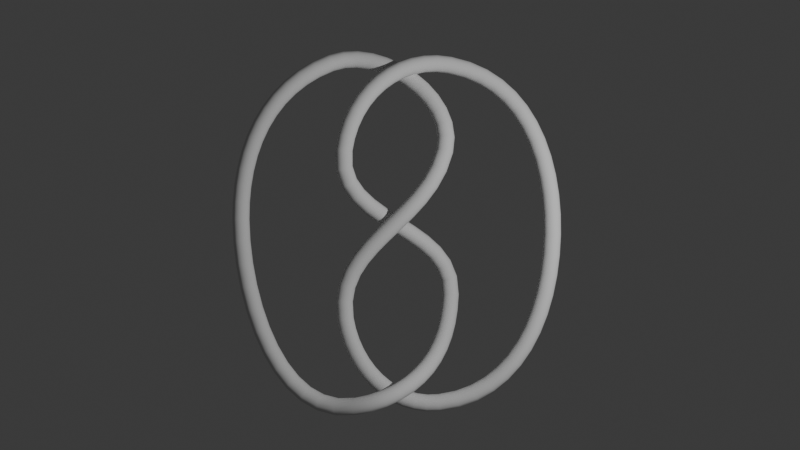 # Source: trefoil.blend  (saved by Blender 4.5.90; exported with 4.5.12 LTS)
import bpy
from mathutils import Matrix  # noqa: F401  (used for matrix-valued properties, if any)

bpy.ops.wm.read_factory_settings(use_empty=True)
scene = bpy.context.scene
scene.name = 'Scene'

# ---- collections
col_collection = bpy.data.collections.new('Collection'); scene.collection.children.link(col_collection)

# ---- world
world_world = bpy.data.worlds.new('World'); scene.world = world_world
world_world.use_nodes = True; world_world.node_tree.nodes.clear()
_N = world_world.node_tree.nodes; _L = world_world.node_tree.links
n0 = _N.new('ShaderNodeOutputWorld'); n0.name = 'World Output'; n0.location = (200, 100)
n1 = _N.new('ShaderNodeBackground'); n1.name = 'Background'; n1.location = (-200, 100)
n1.inputs[0].default_value = (0.05088, 0.05088, 0.05088, 1.0)
_L.new(n1.outputs[0], n0.inputs[0])
n0.is_active_output = True
world_world.color = (0.05088, 0.05088, 0.05088)
world_world.sun_shadow_jitter_overblur = 0.0

# ---- cameras
cam_camera_001 = bpy.data.cameras.new('Camera.001')

# ---- lights
light_light = bpy.data.lights.new('Light', 'POINT')
light_light.energy = 1000.0
light_light.shadow_soft_size = 0.1

# ---- curves / text
cu_b_ziercurve = bpy.data.curves.new('BézierCurve', 'CURVE')
cu_b_ziercurve.dimensions = '3D'
_sp = cu_b_ziercurve.splines.new('BEZIER'); _sp.bezier_points.add(9)
_sp.bezier_points.foreach_set('co', [0.5163, 0.8568, 0.1746, -0.6412, -1.095, 0.0, 0.4596, -2.082, 0.0, 1.755, -0.1077, 0.2378, 0.5844, 1.878, 0.0, -0.6412, 0.8568, 0.3216, 0.6146, -0.8445, -0.4402, -0.5082, -2.079, 0.2999, -1.867, 0.06241, 0.0, -0.8114, 1.901, 0.0])
_sp.bezier_points.foreach_set('handle_left', [0.6738, 1.494, 0.08301, -0.7768, -0.218, 0.04412, -0.1114, -2.155, -0.04433, 1.733, -1.034, 0.2391, 1.472, 1.716, -0.067, -0.5533, 1.483, 0.3855, 0.6491, 0.03135, -0.4808, 0.2085, -1.909, 0.6697, -1.847, -0.932, 0.06846, -1.531, 1.592, 0.2693])
_sp.bezier_points.foreach_set('handle_right', [0.3053, 0.002412, 0.2975, -0.5531, -1.665, -0.02866, 1.376, -1.966, 0.07116, 1.777, 0.7969, 0.2365, -0.03894, 1.992, 0.04705, -0.7625, -0.007785, 0.2333, 0.5867, -1.556, -0.4071, -1.41, -2.293, -0.1654, -1.883, 0.8879, -0.05683, -0.2352, 2.148, -0.2158])
for _p, _l, _r in zip(_sp.bezier_points, ['ALIGNED', 'AUTO', 'AUTO', 'AUTO', 'AUTO', 'AUTO', 'AUTO', 'ALIGNED', 'AUTO', 'ALIGNED'], ['ALIGNED', 'AUTO', 'AUTO', 'AUTO', 'AUTO', 'AUTO', 'AUTO', 'ALIGNED', 'AUTO', 'ALIGNED']): _p.handle_left_type = _l; _p.handle_right_type = _r
_sp.order_v = 0
_sp.resolution_v = 0
_sp.use_cyclic_u = True
cu_b_ziercurve.use_path = True
cu_b_ziercurve.bevel_depth = 0.1
cu_b_ziercurve.fill_mode = 'FULL'

# ---- objects
ob_light = bpy.data.objects.new('Light', light_light)
ob_camera = bpy.data.objects.new('Camera', cam_camera_001)
ob_empty = bpy.data.objects.new('Empty', None)
ob_b_ziercurve = bpy.data.objects.new('BézierCurve', cu_b_ziercurve)

# ---- transforms, parenting, visibility, modifiers, constraints
ob_light.location = (4.076, 1.005, 5.904)
ob_light.rotation_euler = (0.6503, 0.05522, 1.866)
ob_light.lock_rotations_4d = False
ob_light.empty_display_type = 'ARROWS'
ob_light.color = (0.0, 0.0, 0.0, 0.0)
ob_light.lineart.crease_threshold = 0.0
ob_camera.location = (0.0, 0.0, 13.04)
ob_empty.location = (0.0, 0.0, 0.0)
ob_empty.empty_display_type = 'IMAGE'
ob_empty.empty_display_size = 5.0
ob_b_ziercurve.location = (0.0, 0.0, 0.0)

# ---- collection membership
col_collection.objects.link(ob_light)
col_collection.objects.link(ob_camera)
col_collection.objects.link(ob_empty)
col_collection.objects.link(ob_b_ziercurve)

# ---- scene / render settings (as saved in the file)
scene.camera = ob_camera
scene.frame_start = 1; scene.frame_end = 250; scene.frame_set(1)
scene.render.engine = 'BLENDER_EEVEE_NEXT'
bpy.context.view_layer.update()
